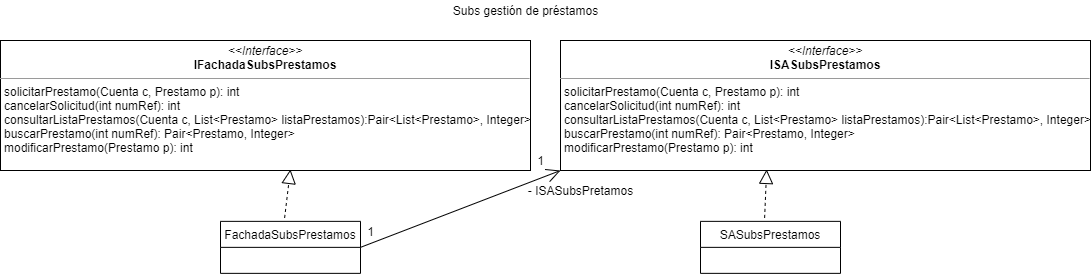

The diagram above was exported from draw.io. Its source (the exported page's mxGraphModel, read from the mxfile embedded in the PNG):
<mxGraphModel dx="2249" dy="762" grid="1" gridSize="10" guides="1" tooltips="1" connect="1" arrows="1" fold="1" page="1" pageScale="1" pageWidth="827" pageHeight="1169" math="0" shadow="0">
  <root>
    <mxCell id="0" />
    <mxCell id="1" parent="0" />
    <mxCell id="tXIN0jXn0XSxU-SP6RIi-1" value="Subs gestión de préstamos" style="text;html=1;resizable=0;autosize=1;align=center;verticalAlign=middle;points=[];fillColor=none;strokeColor=none;rounded=0;" parent="1" vertex="1">
      <mxGeometry x="385" y="20" width="160" height="20" as="geometry" />
    </mxCell>
    <mxCell id="tXIN0jXn0XSxU-SP6RIi-3" value="&lt;p style=&quot;margin: 0px ; margin-top: 4px ; text-align: center&quot;&gt;&lt;i&gt;&amp;lt;&amp;lt;Interface&amp;gt;&amp;gt;&lt;/i&gt;&lt;br&gt;&lt;b&gt;IFachadaSubsPrestamos&lt;/b&gt;&lt;/p&gt;&lt;hr size=&quot;1&quot;&gt;&lt;p style=&quot;margin: 0px ; margin-left: 4px&quot;&gt;solicitarPrestamo(Cuenta c, Prestamo p): int&lt;br&gt;cancelarSolicitud(int numRef): int&lt;/p&gt;&lt;p style=&quot;margin: 0px ; margin-left: 4px&quot;&gt;consultarListaPrestamos(Cuenta c, List&amp;lt;Prestamo&amp;gt; listaPrestamos):Pair&amp;lt;List&amp;lt;Prestamo&amp;gt;, Integer&amp;gt;&lt;br&gt;&lt;/p&gt;&lt;p style=&quot;margin: 0px ; margin-left: 4px&quot;&gt;buscarPrestamo(int numRef):&amp;nbsp;Pair&amp;lt;Prestamo, Integer&amp;gt;&lt;br&gt;&lt;/p&gt;&lt;p style=&quot;margin: 0px ; margin-left: 4px&quot;&gt;modificarPrestamo(Prestamo p): int&lt;br&gt;&lt;/p&gt;" style="verticalAlign=top;align=left;overflow=fill;fontSize=12;fontFamily=Helvetica;html=1;" parent="1" vertex="1">
      <mxGeometry x="-60" y="60" width="530" height="130" as="geometry" />
    </mxCell>
    <mxCell id="tXIN0jXn0XSxU-SP6RIi-4" value="&lt;p style=&quot;margin: 0px ; margin-top: 4px ; text-align: center&quot;&gt;&lt;i&gt;&amp;lt;&amp;lt;Interface&amp;gt;&amp;gt;&lt;/i&gt;&lt;br&gt;&lt;b&gt;ISASubsPrestamos&lt;/b&gt;&lt;/p&gt;&lt;hr size=&quot;1&quot;&gt;&lt;p style=&quot;margin: 0px 0px 0px 4px&quot;&gt;solicitarPrestamo(Cuenta c, Prestamo p): int&lt;br&gt;cancelarSolicitud(int numRef): int&lt;/p&gt;&lt;p style=&quot;margin: 0px 0px 0px 4px&quot;&gt;consultarListaPrestamos(Cuenta c, List&amp;lt;Prestamo&amp;gt; listaPrestamos):Pair&amp;lt;List&amp;lt;Prestamo&amp;gt;, Integer&amp;gt;&lt;br&gt;&lt;/p&gt;&lt;p style=&quot;margin: 0px 0px 0px 4px&quot;&gt;buscarPrestamo(int numRef):&amp;nbsp;Pair&amp;lt;Prestamo, Integer&amp;gt;&lt;br&gt;&lt;/p&gt;&lt;p style=&quot;margin: 0px 0px 0px 4px&quot;&gt;modificarPrestamo(Prestamo p): int&lt;/p&gt;" style="verticalAlign=top;align=left;overflow=fill;fontSize=12;fontFamily=Helvetica;html=1;" parent="1" vertex="1">
      <mxGeometry x="500" y="60" width="530" height="130" as="geometry" />
    </mxCell>
    <mxCell id="tXIN0jXn0XSxU-SP6RIi-9" value="FachadaSubsPrestamos" style="swimlane;fontStyle=0;childLayout=stackLayout;horizontal=1;startSize=26;fillColor=none;horizontalStack=0;resizeParent=1;resizeParentMax=0;resizeLast=0;collapsible=1;marginBottom=0;" parent="1" vertex="1">
      <mxGeometry x="160" y="240.86" width="140" height="52" as="geometry" />
    </mxCell>
    <mxCell id="tXIN0jXn0XSxU-SP6RIi-14" value="" style="endArrow=block;dashed=1;endFill=0;endSize=12;html=1;exitX=0.458;exitY=-0.067;exitDx=0;exitDy=0;exitPerimeter=0;entryX=0.547;entryY=0.992;entryDx=0;entryDy=0;entryPerimeter=0;" parent="1" source="tXIN0jXn0XSxU-SP6RIi-9" target="tXIN0jXn0XSxU-SP6RIi-3" edge="1">
      <mxGeometry width="160" relative="1" as="geometry">
        <mxPoint x="360" y="230" as="sourcePoint" />
        <mxPoint x="110" y="250" as="targetPoint" />
      </mxGeometry>
    </mxCell>
    <mxCell id="tXIN0jXn0XSxU-SP6RIi-15" value="SASubsPrestamos" style="swimlane;fontStyle=0;childLayout=stackLayout;horizontal=1;startSize=26;fillColor=none;horizontalStack=0;resizeParent=1;resizeParentMax=0;resizeLast=0;collapsible=1;marginBottom=0;" parent="1" vertex="1">
      <mxGeometry x="640" y="240.86" width="140" height="52" as="geometry" />
    </mxCell>
    <mxCell id="tXIN0jXn0XSxU-SP6RIi-16" value="" style="endArrow=block;dashed=1;endFill=0;endSize=12;html=1;exitX=0.458;exitY=-0.067;exitDx=0;exitDy=0;exitPerimeter=0;entryX=0.389;entryY=0.992;entryDx=0;entryDy=0;entryPerimeter=0;" parent="1" source="tXIN0jXn0XSxU-SP6RIi-15" target="tXIN0jXn0XSxU-SP6RIi-4" edge="1">
      <mxGeometry width="160" relative="1" as="geometry">
        <mxPoint x="800" y="222.86" as="sourcePoint" />
        <mxPoint x="628.54" y="230" as="targetPoint" />
      </mxGeometry>
    </mxCell>
    <mxCell id="tXIN0jXn0XSxU-SP6RIi-17" value="" style="endArrow=open;endFill=1;endSize=12;html=1;exitX=1;exitY=0.5;exitDx=0;exitDy=0;entryX=0;entryY=1;entryDx=0;entryDy=0;" parent="1" source="tXIN0jXn0XSxU-SP6RIi-9" target="tXIN0jXn0XSxU-SP6RIi-4" edge="1">
      <mxGeometry width="160" relative="1" as="geometry">
        <mxPoint x="360" y="250" as="sourcePoint" />
        <mxPoint x="520" y="250" as="targetPoint" />
        <Array as="points" />
      </mxGeometry>
    </mxCell>
    <mxCell id="tXIN0jXn0XSxU-SP6RIi-18" value="1" style="text;html=1;resizable=0;autosize=1;align=center;verticalAlign=middle;points=[];fillColor=none;strokeColor=none;rounded=0;" parent="1" vertex="1">
      <mxGeometry x="300" y="240.86" width="20" height="20" as="geometry" />
    </mxCell>
    <mxCell id="tXIN0jXn0XSxU-SP6RIi-19" value="1" style="text;html=1;resizable=0;autosize=1;align=center;verticalAlign=middle;points=[];fillColor=none;strokeColor=none;rounded=0;" parent="1" vertex="1">
      <mxGeometry x="470" y="170" width="20" height="20" as="geometry" />
    </mxCell>
    <mxCell id="tXIN0jXn0XSxU-SP6RIi-20" value="- ISASubsPretamos" style="text;html=1;resizable=0;autosize=1;align=center;verticalAlign=middle;points=[];fillColor=none;strokeColor=none;rounded=0;" parent="1" vertex="1">
      <mxGeometry x="460" y="200" width="120" height="20" as="geometry" />
    </mxCell>
  </root>
</mxGraphModel>